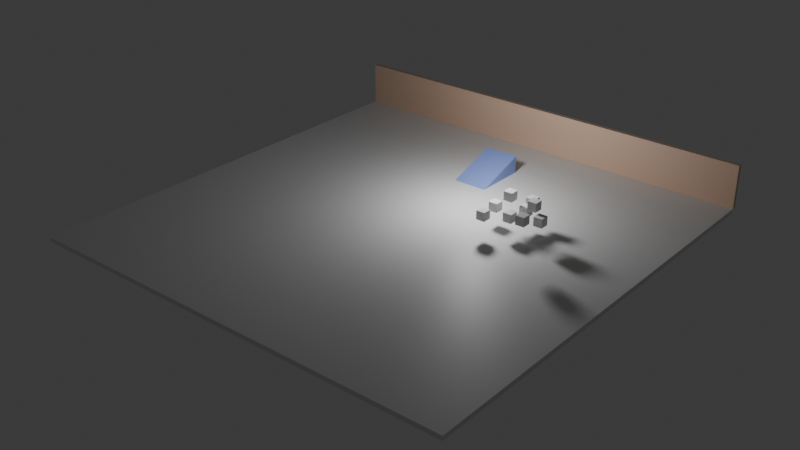 # Source: bike_game.blend  (saved by Blender 4.2.66; exported with 4.5.12 LTS)
import bpy
from mathutils import Matrix  # noqa: F401  (used for matrix-valued properties, if any)

bpy.ops.wm.read_factory_settings(use_empty=True)
scene = bpy.context.scene
scene.name = 'World'
col_crate = bpy.data.collections.new('Crate')  # instanced only; not linked into the scene
col_collidercube = bpy.data.collections.new('ColliderCube')  # instanced only; not linked into the scene
col_wall = bpy.data.collections.new('Wall')  # instanced only; not linked into the scene
col_ramp = bpy.data.collections.new('Ramp')  # instanced only; not linked into the scene
col_deliveryzone = bpy.data.collections.new('DeliveryZone')  # instanced only; not linked into the scene

# ---- materials (node trees are filled in below, after node groups)
mat_material = bpy.data.materials.new('Material')
mat_material.alpha_threshold = 0.0
mat_material.use_transparent_shadow = False
mat_material.roughness = 0.5
mat_material.line_color = (0.0, 0.0, 0.0, 1.0)
mat_orangewallmaterial = bpy.data.materials.new('OrangeWallMaterial')
mat_rampmaterial = bpy.data.materials.new('RampMaterial')

# ---- material node trees
mat_material.use_nodes = True; mat_material.node_tree.nodes.clear()
_N = mat_material.node_tree.nodes; _L = mat_material.node_tree.links
n0 = _N.new('ShaderNodeOutputMaterial'); n0.name = 'Material Output'; n0.location = (300, 300)
n1 = _N.new('ShaderNodeBsdfPrincipled'); n1.name = 'Principled BSDF'; n1.location = (10, 300)
n1.inputs[3].default_value = 1.45
_L.new(n1.outputs[0], n0.inputs[0])
n0.is_active_output = True
mat_orangewallmaterial.use_nodes = True; mat_orangewallmaterial.node_tree.nodes.clear()
_N = mat_orangewallmaterial.node_tree.nodes; _L = mat_orangewallmaterial.node_tree.links
n0 = _N.new('ShaderNodeBsdfPrincipled'); n0.name = 'Principled BSDF'; n0.location = (10, 300)
n0.inputs[0].default_value = (0.8168, 0.5623, 0.4161, 1.0)
n1 = _N.new('ShaderNodeOutputMaterial'); n1.name = 'Material Output'; n1.location = (300, 300)
_L.new(n0.outputs[0], n1.inputs[0])
n1.is_active_output = True
mat_rampmaterial.use_nodes = True; mat_rampmaterial.node_tree.nodes.clear()
_N = mat_rampmaterial.node_tree.nodes; _L = mat_rampmaterial.node_tree.links
n0 = _N.new('ShaderNodeBsdfPrincipled'); n0.name = 'Principled BSDF'; n0.location = (10, 300)
n0.inputs[0].default_value = (0.2645, 0.3615, 0.8003, 1.0)
n1 = _N.new('ShaderNodeOutputMaterial'); n1.name = 'Material Output'; n1.location = (300, 300)
_L.new(n0.outputs[0], n1.inputs[0])
n1.is_active_output = True

# ---- world
world_world = bpy.data.worlds.new('World'); scene.world = world_world
world_world.use_nodes = True; world_world.node_tree.nodes.clear()
_N = world_world.node_tree.nodes; _L = world_world.node_tree.links
n0 = _N.new('ShaderNodeOutputWorld'); n0.name = 'World Output'; n0.location = (300, 300)
n1 = _N.new('ShaderNodeBackground'); n1.name = 'Background'; n1.location = (10, 300)
n1.inputs[0].default_value = (0.05088, 0.05088, 0.05088, 1.0)
_L.new(n1.outputs[0], n0.inputs[0])
n0.is_active_output = True
world_world.color = (0.05088, 0.05088, 0.05088)
world_world.sun_shadow_jitter_overblur = 0.0

# ---- lights
light_light = bpy.data.lights.new('Light', 'POINT')
light_light.energy = 5000.0
light_light.shadow_soft_size = 1.0

# ---- meshes
me_cube = bpy.data.meshes.new('Cube')
me_cube.from_pydata([(1.0, 1.0, 1.0), (1.0, 1.0, -1.0), (1.0, -1.0, 1.0), (1.0, -1.0, -1.0), (-1.0, 1.0, 1.0), (-1.0, 1.0, -1.0), (-1.0, -1.0, 1.0), (-1.0, -1.0, -1.0)], [], [(0, 4, 6, 2), (3, 2, 6, 7), (7, 6, 4, 5), (5, 1, 3, 7), (1, 0, 2, 3), (5, 4, 0, 1)])
_uv = me_cube.uv_layers.new(name='UVMap')
_uv.uv.foreach_set('vector', [0.625, 0.5, 0.875, 0.5, 0.875, 0.75, 0.625, 0.75, 0.375, 0.75, 0.625, 0.75, 0.625, 1.0, 0.375, 1.0, 0.375, 0.0, 0.625, 0.0, 0.625, 0.25, 0.375, 0.25, 0.125, 0.5, 0.375, 0.5, 0.375, 0.75, 0.125, 0.75, 0.375, 0.5, 0.625, 0.5, 0.625, 0.75, 0.375, 0.75, 0.375, 0.25, 0.625, 0.25, 0.625, 0.5, 0.375, 0.5])
me_cube.materials.append(mat_material)
me_cube.use_mirror_vertex_groups = False
me_cube.update()
me_cube_001 = bpy.data.meshes.new('Cube.001')
me_cube_001.from_pydata([(-0.5, -0.5, -0.5), (-0.5, -0.5, 0.5), (-0.5, 0.5, -0.5), (-0.5, 0.5, 0.5), (0.5, -0.5, -0.5), (0.5, -0.5, 0.5), (0.5, 0.5, -0.5), (0.5, 0.5, 0.5)], [], [(0, 1, 3, 2), (2, 3, 7, 6), (6, 7, 5, 4), (4, 5, 1, 0), (2, 6, 4, 0), (7, 3, 1, 5)])
_uv = me_cube_001.uv_layers.new(name='UVMap')
_uv.uv.foreach_set('vector', [0.375, 0.0, 0.625, 0.0, 0.625, 0.25, 0.375, 0.25, 0.375, 0.25, 0.625, 0.25, 0.625, 0.5, 0.375, 0.5, 0.375, 0.5, 0.625, 0.5, 0.625, 0.75, 0.375, 0.75, 0.375, 0.75, 0.625, 0.75, 0.625, 1.0, 0.375, 1.0, 0.125, 0.5, 0.375, 0.5, 0.375, 0.75, 0.125, 0.75, 0.625, 0.5, 0.875, 0.5, 0.875, 0.75, 0.625, 0.75])
me_cube_001.update()
me_cube_003 = bpy.data.meshes.new('Cube.003')
me_cube_003.from_pydata([(-0.5, -0.5, -0.5), (-0.5, -0.5, 0.5), (-0.5, 0.5, -0.5), (-0.5, 0.5, 0.5), (0.5, -0.5, -0.5), (0.5, -0.5, 0.5), (0.5, 0.5, -0.5), (0.5, 0.5, 0.5)], [], [(0, 2, 3, 1), (2, 6, 7, 3), (6, 4, 5, 7), (4, 0, 1, 5), (2, 0, 4, 6), (7, 5, 1, 3)])
_uv = me_cube_003.uv_layers.new(name='UVMap')
_uv.uv.foreach_set('vector', [0.375, 0.0, 0.375, 0.25, 0.625, 0.25, 0.625, 0.0, 0.375, 0.25, 0.375, 0.5, 0.625, 0.5, 0.625, 0.25, 0.375, 0.5, 0.375, 0.75, 0.625, 0.75, 0.625, 0.5, 0.375, 0.75, 0.375, 1.0, 0.625, 1.0, 0.625, 0.75, 0.125, 0.5, 0.125, 0.75, 0.375, 0.75, 0.375, 0.5, 0.625, 0.5, 0.625, 0.75, 0.875, 0.75, 0.875, 0.5])
me_cube_003.materials.append(mat_orangewallmaterial)
me_cube_003.update()
me_cube_004 = bpy.data.meshes.new('Cube.004')
me_cube_004.from_pydata([(-2.0, -3.0, -5.96e-08), (-2.0, 3.0, -5.96e-08), (-2.0, 3.0, 2.0), (2.0, -3.0, -5.96e-08), (2.0, 3.0, -5.96e-08), (2.0, 3.0, 2.0)], [], [(1, 2, 5, 4), (5, 2, 0, 3), (1, 0, 2), (4, 5, 3), (1, 4, 3, 0)])
_uv = me_cube_004.uv_layers.new(name='UVMap')
_uv.uv.foreach_set('vector', [0.125, 0.5, 0.0, 0.0, 0.0, 0.0, 0.375, 0.5, 0.0, 0.0, 0.0, 0.0, 0.125, 0.75, 0.0, 0.0, 0.375, 0.25, 0.125, 0.75, 0.625, 0.25, 0.375, 0.5, 0.0, 0.0, 0.375, 0.75, 0.125, 0.5, 0.375, 0.5, 0.375, 0.75, 0.125, 0.75])
me_cube_004.materials.append(mat_rampmaterial)
me_cube_004.update()
me_cylinder_001 = bpy.data.meshes.new('Cylinder.001')
me_cylinder_001.from_pydata([(0.0, 0.5, -0.5), (0.0, 0.5, 0.5), (0.3536, 0.3536, -0.5), (0.3536, 0.3536, 0.5), (0.5, 0.0, -0.5), (0.5, 0.0, 0.5), (0.3536, -0.3536, -0.5), (0.3536, -0.3536, 0.5), (0.0, -0.5, -0.5), (0.0, -0.5, 0.5), (-0.3536, -0.3536, -0.5), (-0.3536, -0.3536, 0.5), (-0.5, 0.0, -0.5), (-0.5, 0.0, 0.5), (-0.3536, 0.3536, -0.5), (-0.3536, 0.3536, 0.5)], [(0, 2), (3, 1), (0, 1), (3, 2), (2, 4), (5, 3), (5, 4), (4, 6), (7, 5), (7, 6), (6, 8), (9, 7), (9, 8), (8, 10), (11, 9), (11, 10), (10, 12), (13, 11), (13, 12), (12, 14), (15, 13), (15, 14), (14, 0), (1, 15)], [])
_uv = me_cylinder_001.uv_layers.new(name='UVMap')
_uv.uv.foreach_set('vector', [])
me_cylinder_001.update()

# ---- objects
ob_floor = bpy.data.objects.new('Floor', me_cube)
ob_light = bpy.data.objects.new('Light', light_light)
ob_crate_001 = bpy.data.objects.new('Crate.001', None)
ob_collidercube_001 = bpy.data.objects.new('ColliderCube.001', None)
ob_wall = bpy.data.objects.new('Wall', None)
ob_ramp_001 = bpy.data.objects.new('Ramp.001', None)
ob_player = bpy.data.objects.new('Player', None)
ob_deliveryzone_001 = bpy.data.objects.new('DeliveryZone.001', None)
ob_crate_002 = bpy.data.objects.new('Crate.002', None)
ob_crate_003 = bpy.data.objects.new('Crate.003', None)
ob_crate_004 = bpy.data.objects.new('Crate.004', None)
ob_crate_005 = bpy.data.objects.new('Crate.005', None)
ob_crate_006 = bpy.data.objects.new('Crate.006', None)
ob_crate_007 = bpy.data.objects.new('Crate.007', None)
ob_crate_008 = bpy.data.objects.new('Crate.008', None)
ob_crate_009 = bpy.data.objects.new('Crate.009', None)
ob_crate = bpy.data.objects.new('Crate', me_cube_001)
ob_collidercube_002 = bpy.data.objects.new('ColliderCube.002', None)
ob_collidercube = bpy.data.objects.new('ColliderCube', None)
ob_cube = bpy.data.objects.new('Cube', me_cube_003)
ob_collidercube_003 = bpy.data.objects.new('ColliderCube.003', None)
ob_ramp_002 = bpy.data.objects.new('Ramp.002', me_cube_004)
ob_cylinder = bpy.data.objects.new('Cylinder', me_cylinder_001)
ob_deliveryzone = bpy.data.objects.new('DeliveryZone', None)

# ---- transforms, parenting, visibility, modifiers, constraints
ob_floor.location = (0.0, 0.0, -0.25)
ob_floor.scale = (25.0, 25.0, 0.25)
ob_floor.lock_rotations_4d = False
ob_floor.empty_display_type = 'ARROWS'
ob_floor.lineart.crease_threshold = 0.0
ob_light.location = (4.0, 7.5, 9.0)
ob_light.rotation_euler = (0.6503, 0.05522, 1.866)
ob_light.lock_rotations_4d = False
ob_light.empty_display_type = 'ARROWS'
ob_light.color = (0.0, 0.0, 0.0, 0.0)
ob_light.lineart.crease_threshold = 0.0
ob_crate_001.location = (7.815, 5.815, 2.247)
ob_crate_001.empty_display_size = 0.0001
ob_crate_001.instance_type = 'COLLECTION'
ob_collidercube_001.parent = ob_floor
ob_collidercube_001.matrix_parent_inverse = Matrix(((0.2, -0.0, 0.0, -0.0), (-0.0, 0.2, -0.0, 0.0), (0.0, -0.0, 4.0, -0.0), (-0.0, 0.0, -0.0, 1.0)))
ob_collidercube_001.location = (0.0, 0.0, 0.0)
ob_collidercube_001.scale = (10.0, 10.0, 0.5)
ob_collidercube_001.empty_display_size = 0.0001
ob_collidercube_001.instance_type = 'COLLECTION'
ob_wall.location = (0.0, 25.0, 0.0)
ob_wall.scale = (5.0, 1.0, 1.0)
ob_wall.instance_type = 'COLLECTION'
ob_ramp_001.location = (0.0, 15.0, 0.0)
ob_ramp_001.instance_type = 'COLLECTION'
ob_player.location = (0.0, 0.0, 1.043)
ob_player.empty_display_type = 'SPHERE'
ob_deliveryzone_001.location = (-9.684, 0.0, 0.0)
ob_deliveryzone_001.instance_type = 'COLLECTION'
ob_crate_002.location = (10.49, 4.48, 2.377)
ob_crate_002.empty_display_size = 0.0001
ob_crate_002.instance_type = 'COLLECTION'
ob_crate_003.location = (9.43, 6.045, 3.827)
ob_crate_003.empty_display_size = 0.0001
ob_crate_003.instance_type = 'COLLECTION'
ob_crate_004.location = (11.06, 7.66, 3.002)
ob_crate_004.empty_display_size = 0.0001
ob_crate_004.instance_type = 'COLLECTION'
ob_crate_005.location = (8.417, 2.831, 2.578)
ob_crate_005.empty_display_size = 0.0001
ob_crate_005.instance_type = 'COLLECTION'
ob_crate_006.location = (10.95, 6.686, 2.367)
ob_crate_006.empty_display_size = 0.0001
ob_crate_006.instance_type = 'COLLECTION'
ob_crate_007.location = (13.91, 4.758, 2.876)
ob_crate_007.empty_display_size = 0.0001
ob_crate_007.instance_type = 'COLLECTION'
ob_crate_008.location = (12.56, 5.658, 3.832)
ob_crate_008.empty_display_size = 0.0001
ob_crate_008.instance_type = 'COLLECTION'
ob_crate_009.location = (13.7, 1.845, 4.095)
ob_crate_009.empty_display_size = 0.0001
ob_crate_009.instance_type = 'COLLECTION'
ob_crate.location = (0.0, 0.0, 0.0)
ob_collidercube_002.parent = ob_crate
ob_collidercube_002.location = (0.0, 0.0, 0.0)
ob_collidercube_002.empty_display_size = 0.0001
ob_collidercube_002.instance_type = 'COLLECTION'
ob_collidercube.location = (0.0, 0.0, 0.0)
ob_collidercube.empty_display_type = 'CUBE'
ob_collidercube.empty_display_size = 0.5
ob_cube.location = (0.0, 0.25, 2.5)
ob_cube.scale = (10.0, 0.5, 5.0)
ob_collidercube_003.parent = ob_cube
ob_collidercube_003.matrix_parent_inverse = Matrix(((1.0, -0.0, 0.0, -0.0), (-0.0, 1.0, -0.0, 0.0), (0.0, -0.0, 1.0, -2.5), (-0.0, 0.0, -0.0, 1.0)))
ob_collidercube_003.location = (0.0, 0.0, 2.5)
ob_collidercube_003.empty_display_size = 2.0
ob_collidercube_003.instance_type = 'COLLECTION'
ob_ramp_002.location = (0.0, 0.0, 0.0)
ob_cylinder.parent = ob_deliveryzone
ob_cylinder.location = (0.0, 0.0, 0.0)
ob_cylinder.scale = (3.0, 3.0, 2.0)
ob_cylinder.hide_select = True
ob_cylinder.hide_render = True
ob_deliveryzone.location = (0.0, 0.0, 1.0)
ob_deliveryzone.empty_display_size = 0.0001
ob_crate_001.instance_collection = col_crate
ob_collidercube_001.instance_collection = col_collidercube
ob_wall.instance_collection = col_wall
ob_ramp_001.instance_collection = col_ramp
ob_deliveryzone_001.instance_collection = col_deliveryzone
ob_crate_002.instance_collection = col_crate
ob_crate_003.instance_collection = col_crate
ob_crate_004.instance_collection = col_crate
ob_crate_005.instance_collection = col_crate
ob_crate_006.instance_collection = col_crate
ob_crate_007.instance_collection = col_crate
ob_crate_008.instance_collection = col_crate
ob_crate_009.instance_collection = col_crate
ob_collidercube_002.instance_collection = col_collidercube
ob_collidercube_003.instance_collection = col_collidercube

# ---- collection membership
scene.collection.objects.link(ob_floor)
scene.collection.objects.link(ob_light)
scene.collection.objects.link(ob_crate_001)
scene.collection.objects.link(ob_collidercube_001)
scene.collection.objects.link(ob_wall)
scene.collection.objects.link(ob_ramp_001)
scene.collection.objects.link(ob_player)
scene.collection.objects.link(ob_deliveryzone_001)
scene.collection.objects.link(ob_crate_002)
scene.collection.objects.link(ob_crate_003)
scene.collection.objects.link(ob_crate_004)
scene.collection.objects.link(ob_crate_005)
scene.collection.objects.link(ob_crate_006)
scene.collection.objects.link(ob_crate_007)
scene.collection.objects.link(ob_crate_008)
scene.collection.objects.link(ob_crate_009)
col_crate.objects.link(ob_crate)
col_crate.objects.link(ob_collidercube_002)
col_collidercube.objects.link(ob_collidercube)
col_wall.objects.link(ob_cube)
col_wall.objects.link(ob_collidercube_003)
col_ramp.objects.link(ob_ramp_002)
col_deliveryzone.objects.link(ob_cylinder)
col_deliveryzone.objects.link(ob_deliveryzone)

# ---- scene / render settings (as saved in the file)
scene.frame_start = 1; scene.frame_end = 250; scene.frame_set(1)
scene.render.engine = 'BLENDER_EEVEE_NEXT'
bpy.context.view_layer.update()

# ---- added for rendering (the .blend has no active camera): camera
cam_auto = bpy.data.cameras.new('AutoCamera')
cam_auto.lens = 50.0
cam_auto.sensor_width = 36.0
cam_auto.clip_end = 1148.2
ob_auto_camera = bpy.data.objects.new('AutoCamera', cam_auto)
scene.collection.objects.link(ob_auto_camera)
ob_auto_camera.location = (65.4249, -78.5099, 52.0899)
ob_auto_camera.rotation_euler = (1.09748, -7.21219e-08, 0.694738)
scene.camera = ob_auto_camera
bpy.context.view_layer.update()
